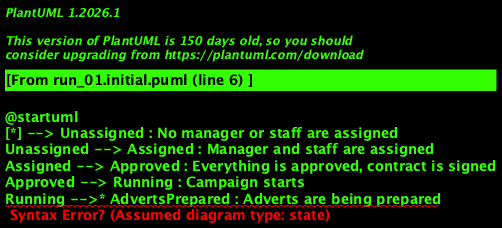

The diagram above was rendered by PlantUML. Its source (embedded in the PNG):
@startuml
[*] --> Unassigned : No manager or staff are assigned
Unassigned --> Assigned : Manager and staff are assigned
Assigned --> Approved : Everything is approved, contract is signed
Approved --> Running : Campaign starts
Running -->* AdvertsPrepared : Adverts are being prepared
AdvertsPrepared -->* AdvertsScheduled : Adverts are being scheduled
AdvertsScheduled --> Running : Continue running campaign
Running --> Completed : All adverts have finished
Completed --> Paid : Full amount is properly paid
Completed --> Archived : Campaign is archived, staff and managers are released

[*] --> Paid : Final transition to Paid state
Paid --> [*] : Payment settlement complete

[*] --> Archived : Final transition to Archived state
Archived --> [*] : Campaign completed and staff released
@enduml